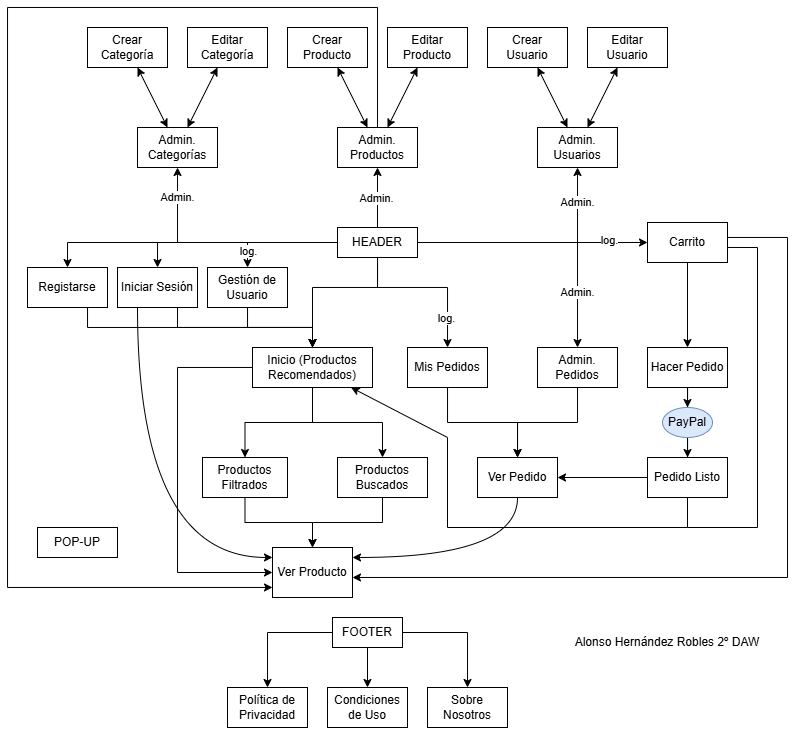

The diagram above was exported from draw.io. Its source (the exported page's mxGraphModel, read from the mxfile embedded in the PNG):
<mxGraphModel dx="1551" dy="1529" grid="1" gridSize="10" guides="1" tooltips="1" connect="1" arrows="1" fold="1" page="1" pageScale="1" pageWidth="827" pageHeight="1169" math="0" shadow="0">
  <root>
    <mxCell id="0" />
    <mxCell id="1" parent="0" />
    <mxCell id="1hWldSEzb-S8fA2KTUdX-21" style="edgeStyle=orthogonalEdgeStyle;rounded=0;orthogonalLoop=1;jettySize=auto;html=1;" parent="1" source="1hWldSEzb-S8fA2KTUdX-1" target="1hWldSEzb-S8fA2KTUdX-4" edge="1">
      <mxGeometry relative="1" as="geometry" />
    </mxCell>
    <mxCell id="1hWldSEzb-S8fA2KTUdX-90" value="Admin." style="edgeLabel;html=1;align=center;verticalAlign=middle;resizable=0;points=[];" parent="1hWldSEzb-S8fA2KTUdX-21" vertex="1" connectable="0">
      <mxGeometry x="0.7512" relative="1" as="geometry">
        <mxPoint as="offset" />
      </mxGeometry>
    </mxCell>
    <mxCell id="1hWldSEzb-S8fA2KTUdX-22" style="edgeStyle=orthogonalEdgeStyle;rounded=0;orthogonalLoop=1;jettySize=auto;html=1;" parent="1" source="1hWldSEzb-S8fA2KTUdX-1" target="1hWldSEzb-S8fA2KTUdX-6" edge="1">
      <mxGeometry relative="1" as="geometry" />
    </mxCell>
    <mxCell id="1hWldSEzb-S8fA2KTUdX-91" value="Admin." style="edgeLabel;html=1;align=center;verticalAlign=middle;resizable=0;points=[];" parent="1hWldSEzb-S8fA2KTUdX-22" vertex="1" connectable="0">
      <mxGeometry x="-0.0264" y="1" relative="1" as="geometry">
        <mxPoint as="offset" />
      </mxGeometry>
    </mxCell>
    <mxCell id="1hWldSEzb-S8fA2KTUdX-23" style="edgeStyle=orthogonalEdgeStyle;rounded=0;orthogonalLoop=1;jettySize=auto;html=1;" parent="1" source="1hWldSEzb-S8fA2KTUdX-1" target="1hWldSEzb-S8fA2KTUdX-8" edge="1">
      <mxGeometry relative="1" as="geometry" />
    </mxCell>
    <mxCell id="1hWldSEzb-S8fA2KTUdX-92" value="Admin." style="edgeLabel;html=1;align=center;verticalAlign=middle;resizable=0;points=[];" parent="1hWldSEzb-S8fA2KTUdX-23" vertex="1" connectable="0">
      <mxGeometry x="0.7103" relative="1" as="geometry">
        <mxPoint as="offset" />
      </mxGeometry>
    </mxCell>
    <mxCell id="1hWldSEzb-S8fA2KTUdX-24" style="edgeStyle=orthogonalEdgeStyle;rounded=0;orthogonalLoop=1;jettySize=auto;html=1;" parent="1" source="1hWldSEzb-S8fA2KTUdX-1" target="1hWldSEzb-S8fA2KTUdX-7" edge="1">
      <mxGeometry relative="1" as="geometry" />
    </mxCell>
    <mxCell id="1hWldSEzb-S8fA2KTUdX-93" value="Admin." style="edgeLabel;html=1;align=center;verticalAlign=middle;resizable=0;points=[];" parent="1hWldSEzb-S8fA2KTUdX-24" vertex="1" connectable="0">
      <mxGeometry x="0.5816" relative="1" as="geometry">
        <mxPoint as="offset" />
      </mxGeometry>
    </mxCell>
    <mxCell id="1hWldSEzb-S8fA2KTUdX-45" style="edgeStyle=orthogonalEdgeStyle;rounded=0;orthogonalLoop=1;jettySize=auto;html=1;" parent="1" source="1hWldSEzb-S8fA2KTUdX-1" target="1hWldSEzb-S8fA2KTUdX-43" edge="1">
      <mxGeometry relative="1" as="geometry">
        <Array as="points">
          <mxPoint x="350" y="280" />
          <mxPoint x="285" y="280" />
        </Array>
      </mxGeometry>
    </mxCell>
    <mxCell id="1hWldSEzb-S8fA2KTUdX-51" style="edgeStyle=orthogonalEdgeStyle;rounded=0;orthogonalLoop=1;jettySize=auto;html=1;" parent="1" source="1hWldSEzb-S8fA2KTUdX-1" target="1hWldSEzb-S8fA2KTUdX-38" edge="1">
      <mxGeometry relative="1" as="geometry">
        <Array as="points">
          <mxPoint x="350" y="280" />
          <mxPoint x="420" y="280" />
        </Array>
      </mxGeometry>
    </mxCell>
    <mxCell id="1hWldSEzb-S8fA2KTUdX-96" value="log." style="edgeLabel;html=1;align=center;verticalAlign=middle;resizable=0;points=[];" parent="1hWldSEzb-S8fA2KTUdX-51" vertex="1" connectable="0">
      <mxGeometry x="0.6275" y="-1" relative="1" as="geometry">
        <mxPoint as="offset" />
      </mxGeometry>
    </mxCell>
    <mxCell id="1hWldSEzb-S8fA2KTUdX-57" style="edgeStyle=orthogonalEdgeStyle;rounded=0;orthogonalLoop=1;jettySize=auto;html=1;" parent="1" source="1hWldSEzb-S8fA2KTUdX-1" target="1hWldSEzb-S8fA2KTUdX-55" edge="1">
      <mxGeometry relative="1" as="geometry" />
    </mxCell>
    <mxCell id="1hWldSEzb-S8fA2KTUdX-58" style="edgeStyle=orthogonalEdgeStyle;rounded=0;orthogonalLoop=1;jettySize=auto;html=1;" parent="1" source="1hWldSEzb-S8fA2KTUdX-1" target="1hWldSEzb-S8fA2KTUdX-56" edge="1">
      <mxGeometry relative="1" as="geometry" />
    </mxCell>
    <mxCell id="1hWldSEzb-S8fA2KTUdX-62" style="edgeStyle=orthogonalEdgeStyle;rounded=0;orthogonalLoop=1;jettySize=auto;html=1;" parent="1" source="1hWldSEzb-S8fA2KTUdX-1" target="1hWldSEzb-S8fA2KTUdX-61" edge="1">
      <mxGeometry relative="1" as="geometry" />
    </mxCell>
    <mxCell id="1hWldSEzb-S8fA2KTUdX-95" value="log." style="edgeLabel;html=1;align=center;verticalAlign=middle;resizable=0;points=[];" parent="1hWldSEzb-S8fA2KTUdX-62" vertex="1" connectable="0">
      <mxGeometry x="0.7186" y="1" relative="1" as="geometry">
        <mxPoint as="offset" />
      </mxGeometry>
    </mxCell>
    <mxCell id="1hWldSEzb-S8fA2KTUdX-67" style="edgeStyle=orthogonalEdgeStyle;rounded=0;orthogonalLoop=1;jettySize=auto;html=1;" parent="1" source="1hWldSEzb-S8fA2KTUdX-1" target="1hWldSEzb-S8fA2KTUdX-65" edge="1">
      <mxGeometry relative="1" as="geometry" />
    </mxCell>
    <mxCell id="1hWldSEzb-S8fA2KTUdX-97" value="log." style="edgeLabel;html=1;align=center;verticalAlign=middle;resizable=0;points=[];" parent="1hWldSEzb-S8fA2KTUdX-67" vertex="1" connectable="0">
      <mxGeometry x="0.6678" y="2" relative="1" as="geometry">
        <mxPoint as="offset" />
      </mxGeometry>
    </mxCell>
    <mxCell id="1hWldSEzb-S8fA2KTUdX-1" value="HEADER" style="rounded=0;whiteSpace=wrap;html=1;" parent="1" vertex="1">
      <mxGeometry x="310" y="220" width="80" height="30" as="geometry" />
    </mxCell>
    <mxCell id="1hWldSEzb-S8fA2KTUdX-4" value="Admin.&lt;div&gt;Categorías&lt;/div&gt;" style="rounded=0;whiteSpace=wrap;html=1;" parent="1" vertex="1">
      <mxGeometry x="110" y="120" width="80" height="40" as="geometry" />
    </mxCell>
    <mxCell id="1hWldSEzb-S8fA2KTUdX-74" style="edgeStyle=orthogonalEdgeStyle;rounded=0;orthogonalLoop=1;jettySize=auto;html=1;" parent="1" source="1hWldSEzb-S8fA2KTUdX-6" target="1hWldSEzb-S8fA2KTUdX-41" edge="1">
      <mxGeometry relative="1" as="geometry">
        <mxPoint x="20" y="350" as="targetPoint" />
        <Array as="points">
          <mxPoint x="350" />
          <mxPoint x="-20" />
          <mxPoint x="-20" y="580" />
        </Array>
      </mxGeometry>
    </mxCell>
    <mxCell id="1hWldSEzb-S8fA2KTUdX-6" value="Admin.&lt;div&gt;Productos&lt;/div&gt;" style="rounded=0;whiteSpace=wrap;html=1;" parent="1" vertex="1">
      <mxGeometry x="310" y="120" width="80" height="40" as="geometry" />
    </mxCell>
    <mxCell id="1hWldSEzb-S8fA2KTUdX-52" style="edgeStyle=orthogonalEdgeStyle;rounded=0;orthogonalLoop=1;jettySize=auto;html=1;" parent="1" source="1hWldSEzb-S8fA2KTUdX-7" target="1hWldSEzb-S8fA2KTUdX-40" edge="1">
      <mxGeometry relative="1" as="geometry" />
    </mxCell>
    <mxCell id="1hWldSEzb-S8fA2KTUdX-7" value="Admin.&lt;div&gt;Pedidos&lt;/div&gt;" style="rounded=0;whiteSpace=wrap;html=1;" parent="1" vertex="1">
      <mxGeometry x="510" y="340" width="80" height="40" as="geometry" />
    </mxCell>
    <mxCell id="1hWldSEzb-S8fA2KTUdX-8" value="Admin.&lt;div&gt;Usuarios&lt;/div&gt;" style="rounded=0;whiteSpace=wrap;html=1;" parent="1" vertex="1">
      <mxGeometry x="510" y="120" width="80" height="40" as="geometry" />
    </mxCell>
    <mxCell id="1hWldSEzb-S8fA2KTUdX-9" value="Crear&lt;div&gt;Categoría&lt;/div&gt;" style="rounded=0;whiteSpace=wrap;html=1;" parent="1" vertex="1">
      <mxGeometry x="60" y="20" width="80" height="40" as="geometry" />
    </mxCell>
    <mxCell id="1hWldSEzb-S8fA2KTUdX-10" value="Editar&lt;div&gt;Categoría&lt;/div&gt;" style="rounded=0;whiteSpace=wrap;html=1;" parent="1" vertex="1">
      <mxGeometry x="160" y="20" width="80" height="40" as="geometry" />
    </mxCell>
    <mxCell id="1hWldSEzb-S8fA2KTUdX-11" value="Crear Producto" style="rounded=0;whiteSpace=wrap;html=1;" parent="1" vertex="1">
      <mxGeometry x="260" y="20" width="80" height="40" as="geometry" />
    </mxCell>
    <mxCell id="1hWldSEzb-S8fA2KTUdX-12" value="Crear&lt;div&gt;Usuario&lt;/div&gt;" style="rounded=0;whiteSpace=wrap;html=1;" parent="1" vertex="1">
      <mxGeometry x="460" y="20" width="80" height="40" as="geometry" />
    </mxCell>
    <mxCell id="1hWldSEzb-S8fA2KTUdX-13" value="Editar&lt;div&gt;Producto&lt;/div&gt;" style="rounded=0;whiteSpace=wrap;html=1;" parent="1" vertex="1">
      <mxGeometry x="360" y="20" width="80" height="40" as="geometry" />
    </mxCell>
    <mxCell id="1hWldSEzb-S8fA2KTUdX-14" value="Editar&lt;div&gt;Usuario&lt;/div&gt;" style="rounded=0;whiteSpace=wrap;html=1;" parent="1" vertex="1">
      <mxGeometry x="560" y="20" width="80" height="40" as="geometry" />
    </mxCell>
    <mxCell id="1hWldSEzb-S8fA2KTUdX-25" value="" style="endArrow=classic;startArrow=classic;html=1;rounded=0;" parent="1" source="1hWldSEzb-S8fA2KTUdX-4" target="1hWldSEzb-S8fA2KTUdX-9" edge="1">
      <mxGeometry width="50" height="50" relative="1" as="geometry">
        <mxPoint x="50" y="150" as="sourcePoint" />
        <mxPoint x="100" y="100" as="targetPoint" />
      </mxGeometry>
    </mxCell>
    <mxCell id="1hWldSEzb-S8fA2KTUdX-26" value="" style="endArrow=classic;startArrow=classic;html=1;rounded=0;" parent="1" source="1hWldSEzb-S8fA2KTUdX-4" target="1hWldSEzb-S8fA2KTUdX-10" edge="1">
      <mxGeometry width="50" height="50" relative="1" as="geometry">
        <mxPoint x="150" y="130" as="sourcePoint" />
        <mxPoint x="120" y="70" as="targetPoint" />
      </mxGeometry>
    </mxCell>
    <mxCell id="1hWldSEzb-S8fA2KTUdX-27" value="" style="endArrow=classic;startArrow=classic;html=1;rounded=0;" parent="1" source="1hWldSEzb-S8fA2KTUdX-6" target="1hWldSEzb-S8fA2KTUdX-13" edge="1">
      <mxGeometry width="50" height="50" relative="1" as="geometry">
        <mxPoint x="250" y="160" as="sourcePoint" />
        <mxPoint x="280" y="100" as="targetPoint" />
      </mxGeometry>
    </mxCell>
    <mxCell id="1hWldSEzb-S8fA2KTUdX-28" value="" style="endArrow=classic;startArrow=classic;html=1;rounded=0;" parent="1" source="1hWldSEzb-S8fA2KTUdX-8" target="1hWldSEzb-S8fA2KTUdX-14" edge="1">
      <mxGeometry width="50" height="50" relative="1" as="geometry">
        <mxPoint x="370" y="130" as="sourcePoint" />
        <mxPoint x="400" y="70" as="targetPoint" />
      </mxGeometry>
    </mxCell>
    <mxCell id="1hWldSEzb-S8fA2KTUdX-29" value="" style="endArrow=classic;startArrow=classic;html=1;rounded=0;" parent="1" source="1hWldSEzb-S8fA2KTUdX-8" target="1hWldSEzb-S8fA2KTUdX-12" edge="1">
      <mxGeometry width="50" height="50" relative="1" as="geometry">
        <mxPoint x="380" y="140" as="sourcePoint" />
        <mxPoint x="410" y="80" as="targetPoint" />
      </mxGeometry>
    </mxCell>
    <mxCell id="1hWldSEzb-S8fA2KTUdX-30" value="" style="endArrow=classic;startArrow=classic;html=1;rounded=0;" parent="1" source="1hWldSEzb-S8fA2KTUdX-6" target="1hWldSEzb-S8fA2KTUdX-11" edge="1">
      <mxGeometry width="50" height="50" relative="1" as="geometry">
        <mxPoint x="390" y="150" as="sourcePoint" />
        <mxPoint x="420" y="90" as="targetPoint" />
      </mxGeometry>
    </mxCell>
    <mxCell id="1hWldSEzb-S8fA2KTUdX-31" value="Política de&lt;div&gt;Privacidad&lt;/div&gt;" style="rounded=0;whiteSpace=wrap;html=1;" parent="1" vertex="1">
      <mxGeometry x="200" y="680" width="80" height="40" as="geometry" />
    </mxCell>
    <mxCell id="1hWldSEzb-S8fA2KTUdX-32" value="Condiciones&lt;div&gt;de Uso&lt;/div&gt;" style="rounded=0;whiteSpace=wrap;html=1;" parent="1" vertex="1">
      <mxGeometry x="300" y="680" width="80" height="40" as="geometry" />
    </mxCell>
    <mxCell id="1hWldSEzb-S8fA2KTUdX-33" value="Sobre&lt;div&gt;Nosotros&lt;/div&gt;" style="rounded=0;whiteSpace=wrap;html=1;" parent="1" vertex="1">
      <mxGeometry x="400" y="680" width="80" height="40" as="geometry" />
    </mxCell>
    <mxCell id="1hWldSEzb-S8fA2KTUdX-35" style="edgeStyle=orthogonalEdgeStyle;rounded=0;orthogonalLoop=1;jettySize=auto;html=1;" parent="1" source="1hWldSEzb-S8fA2KTUdX-34" target="1hWldSEzb-S8fA2KTUdX-32" edge="1">
      <mxGeometry relative="1" as="geometry" />
    </mxCell>
    <mxCell id="1hWldSEzb-S8fA2KTUdX-36" style="edgeStyle=orthogonalEdgeStyle;rounded=0;orthogonalLoop=1;jettySize=auto;html=1;" parent="1" source="1hWldSEzb-S8fA2KTUdX-34" target="1hWldSEzb-S8fA2KTUdX-31" edge="1">
      <mxGeometry relative="1" as="geometry" />
    </mxCell>
    <mxCell id="1hWldSEzb-S8fA2KTUdX-37" style="edgeStyle=orthogonalEdgeStyle;rounded=0;orthogonalLoop=1;jettySize=auto;html=1;" parent="1" source="1hWldSEzb-S8fA2KTUdX-34" target="1hWldSEzb-S8fA2KTUdX-33" edge="1">
      <mxGeometry relative="1" as="geometry" />
    </mxCell>
    <mxCell id="1hWldSEzb-S8fA2KTUdX-34" value="FOOTER" style="rounded=0;whiteSpace=wrap;html=1;" parent="1" vertex="1">
      <mxGeometry x="305" y="610" width="70" height="30" as="geometry" />
    </mxCell>
    <mxCell id="1hWldSEzb-S8fA2KTUdX-53" style="edgeStyle=orthogonalEdgeStyle;rounded=0;orthogonalLoop=1;jettySize=auto;html=1;" parent="1" source="1hWldSEzb-S8fA2KTUdX-38" target="1hWldSEzb-S8fA2KTUdX-40" edge="1">
      <mxGeometry relative="1" as="geometry" />
    </mxCell>
    <mxCell id="1hWldSEzb-S8fA2KTUdX-38" value="Mis Pedidos" style="rounded=0;whiteSpace=wrap;html=1;" parent="1" vertex="1">
      <mxGeometry x="380" y="340" width="80" height="40" as="geometry" />
    </mxCell>
    <mxCell id="1hWldSEzb-S8fA2KTUdX-85" style="edgeStyle=orthogonalEdgeStyle;rounded=0;orthogonalLoop=1;jettySize=auto;html=1;curved=1;" parent="1" source="1hWldSEzb-S8fA2KTUdX-40" target="1hWldSEzb-S8fA2KTUdX-41" edge="1">
      <mxGeometry relative="1" as="geometry">
        <mxPoint x="340" y="550" as="targetPoint" />
        <Array as="points">
          <mxPoint x="490" y="550" />
        </Array>
      </mxGeometry>
    </mxCell>
    <mxCell id="1hWldSEzb-S8fA2KTUdX-40" value="Ver Pedido" style="rounded=0;whiteSpace=wrap;html=1;" parent="1" vertex="1">
      <mxGeometry x="450" y="450" width="80" height="40" as="geometry" />
    </mxCell>
    <mxCell id="1hWldSEzb-S8fA2KTUdX-41" value="Ver Producto" style="rounded=0;whiteSpace=wrap;html=1;" parent="1" vertex="1">
      <mxGeometry x="245" y="540" width="80" height="50" as="geometry" />
    </mxCell>
    <mxCell id="1hWldSEzb-S8fA2KTUdX-49" style="edgeStyle=orthogonalEdgeStyle;rounded=0;orthogonalLoop=1;jettySize=auto;html=1;" parent="1" source="1hWldSEzb-S8fA2KTUdX-42" target="1hWldSEzb-S8fA2KTUdX-41" edge="1">
      <mxGeometry relative="1" as="geometry" />
    </mxCell>
    <mxCell id="1hWldSEzb-S8fA2KTUdX-42" value="Productos Buscados" style="rounded=0;whiteSpace=wrap;html=1;" parent="1" vertex="1">
      <mxGeometry x="310" y="450" width="90" height="40" as="geometry" />
    </mxCell>
    <mxCell id="1hWldSEzb-S8fA2KTUdX-46" style="edgeStyle=orthogonalEdgeStyle;rounded=0;orthogonalLoop=1;jettySize=auto;html=1;" parent="1" source="1hWldSEzb-S8fA2KTUdX-43" target="1hWldSEzb-S8fA2KTUdX-44" edge="1">
      <mxGeometry relative="1" as="geometry" />
    </mxCell>
    <mxCell id="1hWldSEzb-S8fA2KTUdX-47" style="edgeStyle=orthogonalEdgeStyle;rounded=0;orthogonalLoop=1;jettySize=auto;html=1;" parent="1" source="1hWldSEzb-S8fA2KTUdX-43" target="1hWldSEzb-S8fA2KTUdX-42" edge="1">
      <mxGeometry relative="1" as="geometry" />
    </mxCell>
    <mxCell id="1hWldSEzb-S8fA2KTUdX-50" style="edgeStyle=orthogonalEdgeStyle;rounded=0;orthogonalLoop=1;jettySize=auto;html=1;" parent="1" source="1hWldSEzb-S8fA2KTUdX-43" target="1hWldSEzb-S8fA2KTUdX-41" edge="1">
      <mxGeometry relative="1" as="geometry">
        <mxPoint x="230" y="550" as="targetPoint" />
        <Array as="points">
          <mxPoint x="150" y="360" />
          <mxPoint x="150" y="565" />
        </Array>
      </mxGeometry>
    </mxCell>
    <mxCell id="1hWldSEzb-S8fA2KTUdX-43" value="Inicio (Productos Recomendados)" style="rounded=0;whiteSpace=wrap;html=1;" parent="1" vertex="1">
      <mxGeometry x="225" y="340" width="120" height="40" as="geometry" />
    </mxCell>
    <mxCell id="1hWldSEzb-S8fA2KTUdX-48" style="edgeStyle=orthogonalEdgeStyle;rounded=0;orthogonalLoop=1;jettySize=auto;html=1;" parent="1" source="1hWldSEzb-S8fA2KTUdX-44" target="1hWldSEzb-S8fA2KTUdX-41" edge="1">
      <mxGeometry relative="1" as="geometry" />
    </mxCell>
    <mxCell id="1hWldSEzb-S8fA2KTUdX-44" value="Productos Filtrados" style="rounded=0;whiteSpace=wrap;html=1;" parent="1" vertex="1">
      <mxGeometry x="175" y="450" width="85" height="40" as="geometry" />
    </mxCell>
    <mxCell id="1hWldSEzb-S8fA2KTUdX-60" style="edgeStyle=orthogonalEdgeStyle;rounded=0;orthogonalLoop=1;jettySize=auto;html=1;" parent="1" source="1hWldSEzb-S8fA2KTUdX-55" target="1hWldSEzb-S8fA2KTUdX-43" edge="1">
      <mxGeometry relative="1" as="geometry">
        <Array as="points">
          <mxPoint x="60" y="320" />
          <mxPoint x="285" y="320" />
        </Array>
      </mxGeometry>
    </mxCell>
    <mxCell id="1hWldSEzb-S8fA2KTUdX-55" value="Registarse" style="rounded=0;whiteSpace=wrap;html=1;" parent="1" vertex="1">
      <mxGeometry y="260" width="80" height="40" as="geometry" />
    </mxCell>
    <mxCell id="1hWldSEzb-S8fA2KTUdX-59" style="edgeStyle=orthogonalEdgeStyle;rounded=0;orthogonalLoop=1;jettySize=auto;html=1;" parent="1" source="1hWldSEzb-S8fA2KTUdX-56" target="1hWldSEzb-S8fA2KTUdX-43" edge="1">
      <mxGeometry relative="1" as="geometry">
        <Array as="points">
          <mxPoint x="150" y="320" />
          <mxPoint x="285" y="320" />
        </Array>
      </mxGeometry>
    </mxCell>
    <mxCell id="1hWldSEzb-S8fA2KTUdX-56" value="Iniciar Sesión" style="rounded=0;whiteSpace=wrap;html=1;" parent="1" vertex="1">
      <mxGeometry x="90" y="260" width="80" height="40" as="geometry" />
    </mxCell>
    <mxCell id="1hWldSEzb-S8fA2KTUdX-64" style="edgeStyle=orthogonalEdgeStyle;rounded=0;orthogonalLoop=1;jettySize=auto;html=1;" parent="1" source="1hWldSEzb-S8fA2KTUdX-61" target="1hWldSEzb-S8fA2KTUdX-43" edge="1">
      <mxGeometry relative="1" as="geometry" />
    </mxCell>
    <mxCell id="1hWldSEzb-S8fA2KTUdX-61" value="Gestión de&lt;div&gt;Usuario&lt;/div&gt;" style="rounded=0;whiteSpace=wrap;html=1;" parent="1" vertex="1">
      <mxGeometry x="180" y="260" width="80" height="40" as="geometry" />
    </mxCell>
    <mxCell id="1hWldSEzb-S8fA2KTUdX-69" style="edgeStyle=orthogonalEdgeStyle;rounded=0;orthogonalLoop=1;jettySize=auto;html=1;" parent="1" source="1hWldSEzb-S8fA2KTUdX-65" target="1hWldSEzb-S8fA2KTUdX-68" edge="1">
      <mxGeometry relative="1" as="geometry" />
    </mxCell>
    <mxCell id="1hWldSEzb-S8fA2KTUdX-65" value="Carrito" style="rounded=0;whiteSpace=wrap;html=1;" parent="1" vertex="1">
      <mxGeometry x="620" y="215" width="80" height="40" as="geometry" />
    </mxCell>
    <mxCell id="1hWldSEzb-S8fA2KTUdX-71" style="edgeStyle=orthogonalEdgeStyle;rounded=0;orthogonalLoop=1;jettySize=auto;html=1;" parent="1" source="GDl8XQPw4Ygtmp4lERX0-2" target="1hWldSEzb-S8fA2KTUdX-70" edge="1">
      <mxGeometry relative="1" as="geometry" />
    </mxCell>
    <mxCell id="1hWldSEzb-S8fA2KTUdX-68" value="Hacer Pedido" style="rounded=0;whiteSpace=wrap;html=1;" parent="1" vertex="1">
      <mxGeometry x="620" y="340" width="80" height="40" as="geometry" />
    </mxCell>
    <mxCell id="1hWldSEzb-S8fA2KTUdX-72" style="edgeStyle=orthogonalEdgeStyle;rounded=0;orthogonalLoop=1;jettySize=auto;html=1;" parent="1" source="1hWldSEzb-S8fA2KTUdX-70" target="1hWldSEzb-S8fA2KTUdX-40" edge="1">
      <mxGeometry relative="1" as="geometry" />
    </mxCell>
    <mxCell id="1hWldSEzb-S8fA2KTUdX-70" value="Pedido Listo" style="rounded=0;whiteSpace=wrap;html=1;" parent="1" vertex="1">
      <mxGeometry x="620" y="450" width="80" height="40" as="geometry" />
    </mxCell>
    <mxCell id="1hWldSEzb-S8fA2KTUdX-75" value="" style="endArrow=none;html=1;rounded=0;" parent="1" target="1hWldSEzb-S8fA2KTUdX-70" edge="1">
      <mxGeometry width="50" height="50" relative="1" as="geometry">
        <mxPoint x="660" y="520" as="sourcePoint" />
        <mxPoint x="610" y="510" as="targetPoint" />
      </mxGeometry>
    </mxCell>
    <mxCell id="1hWldSEzb-S8fA2KTUdX-76" value="" style="endArrow=none;html=1;rounded=0;" parent="1" edge="1">
      <mxGeometry width="50" height="50" relative="1" as="geometry">
        <mxPoint x="660" y="520" as="sourcePoint" />
        <mxPoint x="420" y="520" as="targetPoint" />
      </mxGeometry>
    </mxCell>
    <mxCell id="1hWldSEzb-S8fA2KTUdX-77" value="" style="endArrow=none;html=1;rounded=0;" parent="1" edge="1">
      <mxGeometry width="50" height="50" relative="1" as="geometry">
        <mxPoint x="420" y="430" as="sourcePoint" />
        <mxPoint x="420" y="520" as="targetPoint" />
      </mxGeometry>
    </mxCell>
    <mxCell id="1hWldSEzb-S8fA2KTUdX-78" value="" style="endArrow=classic;html=1;rounded=0;" parent="1" target="1hWldSEzb-S8fA2KTUdX-43" edge="1">
      <mxGeometry width="50" height="50" relative="1" as="geometry">
        <mxPoint x="420" y="430" as="sourcePoint" />
        <mxPoint x="460" y="500" as="targetPoint" />
      </mxGeometry>
    </mxCell>
    <mxCell id="1hWldSEzb-S8fA2KTUdX-80" value="" style="endArrow=none;html=1;rounded=0;entryX=1;entryY=0.624;entryDx=0;entryDy=0;entryPerimeter=0;" parent="1" target="1hWldSEzb-S8fA2KTUdX-65" edge="1">
      <mxGeometry width="50" height="50" relative="1" as="geometry">
        <mxPoint x="730" y="240" as="sourcePoint" />
        <mxPoint x="699.9999999999998" y="250.00000000000003" as="targetPoint" />
      </mxGeometry>
    </mxCell>
    <mxCell id="1hWldSEzb-S8fA2KTUdX-81" value="" style="endArrow=none;html=1;rounded=0;" parent="1" edge="1">
      <mxGeometry width="50" height="50" relative="1" as="geometry">
        <mxPoint x="730" y="520" as="sourcePoint" />
        <mxPoint x="730" y="240" as="targetPoint" />
      </mxGeometry>
    </mxCell>
    <mxCell id="1hWldSEzb-S8fA2KTUdX-83" value="" style="endArrow=none;html=1;rounded=0;" parent="1" edge="1">
      <mxGeometry width="50" height="50" relative="1" as="geometry">
        <mxPoint x="730" y="520" as="sourcePoint" />
        <mxPoint x="660" y="520" as="targetPoint" />
      </mxGeometry>
    </mxCell>
    <mxCell id="1hWldSEzb-S8fA2KTUdX-84" style="edgeStyle=orthogonalEdgeStyle;rounded=0;orthogonalLoop=1;jettySize=auto;html=1;" parent="1" source="1hWldSEzb-S8fA2KTUdX-65" target="1hWldSEzb-S8fA2KTUdX-41" edge="1">
      <mxGeometry relative="1" as="geometry">
        <mxPoint x="770" y="290" as="sourcePoint" />
        <mxPoint x="480" y="600" as="targetPoint" />
        <Array as="points">
          <mxPoint x="760" y="230" />
          <mxPoint x="760" y="570" />
        </Array>
      </mxGeometry>
    </mxCell>
    <mxCell id="1hWldSEzb-S8fA2KTUdX-88" style="edgeStyle=orthogonalEdgeStyle;rounded=0;orthogonalLoop=1;jettySize=auto;html=1;curved=1;exitX=0.25;exitY=1;exitDx=0;exitDy=0;" parent="1" source="1hWldSEzb-S8fA2KTUdX-56" target="1hWldSEzb-S8fA2KTUdX-41" edge="1">
      <mxGeometry relative="1" as="geometry">
        <mxPoint x="230" y="540" as="targetPoint" />
        <mxPoint x="505" y="170" as="sourcePoint" />
        <Array as="points">
          <mxPoint x="110" y="550" />
        </Array>
      </mxGeometry>
    </mxCell>
    <mxCell id="1hWldSEzb-S8fA2KTUdX-89" value="Alonso Hernández Robles 2º DAW" style="text;html=1;align=center;verticalAlign=middle;whiteSpace=wrap;rounded=0;" parent="1" vertex="1">
      <mxGeometry x="540" y="620" width="200" height="30" as="geometry" />
    </mxCell>
    <mxCell id="1hWldSEzb-S8fA2KTUdX-99" value="POP-UP" style="rounded=0;whiteSpace=wrap;html=1;" parent="1" vertex="1">
      <mxGeometry x="10" y="520" width="80" height="30" as="geometry" />
    </mxCell>
    <mxCell id="GDl8XQPw4Ygtmp4lERX0-3" value="" style="edgeStyle=orthogonalEdgeStyle;rounded=0;orthogonalLoop=1;jettySize=auto;html=1;" edge="1" parent="1" source="1hWldSEzb-S8fA2KTUdX-68" target="GDl8XQPw4Ygtmp4lERX0-2">
      <mxGeometry relative="1" as="geometry">
        <mxPoint x="660" y="380" as="sourcePoint" />
        <mxPoint x="660" y="440" as="targetPoint" />
      </mxGeometry>
    </mxCell>
    <mxCell id="GDl8XQPw4Ygtmp4lERX0-2" value="PayPal" style="ellipse;whiteSpace=wrap;html=1;fillColor=#dae8fc;strokeColor=#6c8ebf;" vertex="1" parent="1">
      <mxGeometry x="635" y="400" width="50" height="30" as="geometry" />
    </mxCell>
  </root>
</mxGraphModel>